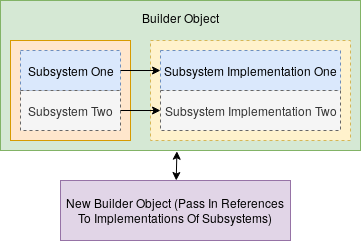

The diagram above was exported from draw.io. Its source (the exported page's mxGraphModel, read from the mxfile embedded in the PNG):
<mxGraphModel dx="677" dy="363" grid="1" gridSize="10" guides="1" tooltips="1" connect="1" arrows="1" fold="1" page="1" pageScale="1" pageWidth="850" pageHeight="1100" math="0" shadow="0">
  <root>
    <mxCell id="0" />
    <mxCell id="1" parent="0" />
    <mxCell id="hWjD7x4GlnKq-fbMLTmt-10" value="&lt;div&gt;Builder Object&lt;/div&gt;&lt;div&gt;&lt;br&gt;&lt;/div&gt;&lt;div&gt;&lt;br&gt;&lt;/div&gt;&lt;div&gt;&lt;br&gt;&lt;/div&gt;&lt;div&gt;&lt;br&gt;&lt;/div&gt;&lt;div&gt;&lt;br&gt;&lt;/div&gt;&lt;div&gt;&lt;br&gt;&lt;/div&gt;&lt;div&gt;&lt;br&gt;&lt;/div&gt;&lt;div&gt;&lt;br&gt;&lt;/div&gt;" style="rounded=0;whiteSpace=wrap;html=1;fillColor=#d5e8d4;strokeColor=#82b366;" vertex="1" parent="1">
      <mxGeometry x="150" y="70" width="360" height="150" as="geometry" />
    </mxCell>
    <mxCell id="hWjD7x4GlnKq-fbMLTmt-1" value="" style="rounded=0;whiteSpace=wrap;html=1;fillColor=#ffe6cc;strokeColor=#d79b00;" vertex="1" parent="1">
      <mxGeometry x="160" y="110" width="120" height="100" as="geometry" />
    </mxCell>
    <mxCell id="hWjD7x4GlnKq-fbMLTmt-2" value="Subsystem One" style="rounded=0;whiteSpace=wrap;html=1;dashed=1;fillColor=#dae8fc;strokeColor=#6c8ebf;" vertex="1" parent="1">
      <mxGeometry x="170" y="120" width="100" height="40" as="geometry" />
    </mxCell>
    <mxCell id="hWjD7x4GlnKq-fbMLTmt-3" value="Subsystem Two" style="rounded=0;whiteSpace=wrap;html=1;dashed=1;fillColor=#f5f5f5;strokeColor=#666666;fontColor=#333333;" vertex="1" parent="1">
      <mxGeometry x="170" y="160" width="100" height="40" as="geometry" />
    </mxCell>
    <mxCell id="hWjD7x4GlnKq-fbMLTmt-5" value="" style="rounded=0;whiteSpace=wrap;html=1;dashed=1;fillColor=#fff2cc;strokeColor=#d6b656;" vertex="1" parent="1">
      <mxGeometry x="300" y="110" width="200" height="100" as="geometry" />
    </mxCell>
    <mxCell id="hWjD7x4GlnKq-fbMLTmt-6" value="Subsystem Implementation One" style="rounded=0;whiteSpace=wrap;html=1;dashed=1;fillColor=#dae8fc;strokeColor=#6c8ebf;" vertex="1" parent="1">
      <mxGeometry x="310" y="120" width="180" height="40" as="geometry" />
    </mxCell>
    <mxCell id="hWjD7x4GlnKq-fbMLTmt-7" value="Subsystem Implementation Two" style="rounded=0;whiteSpace=wrap;html=1;dashed=1;fillColor=#f5f5f5;strokeColor=#666666;fontColor=#333333;" vertex="1" parent="1">
      <mxGeometry x="310" y="160" width="180" height="40" as="geometry" />
    </mxCell>
    <mxCell id="hWjD7x4GlnKq-fbMLTmt-8" value="" style="endArrow=classic;html=1;entryX=0;entryY=0.5;entryDx=0;entryDy=0;exitX=1;exitY=0.5;exitDx=0;exitDy=0;" edge="1" parent="1" source="hWjD7x4GlnKq-fbMLTmt-2" target="hWjD7x4GlnKq-fbMLTmt-6">
      <mxGeometry width="50" height="50" relative="1" as="geometry">
        <mxPoint x="160" y="280" as="sourcePoint" />
        <mxPoint x="210" y="230" as="targetPoint" />
      </mxGeometry>
    </mxCell>
    <mxCell id="hWjD7x4GlnKq-fbMLTmt-9" value="" style="endArrow=classic;html=1;entryX=0;entryY=0.5;entryDx=0;entryDy=0;exitX=1;exitY=0.5;exitDx=0;exitDy=0;" edge="1" parent="1" source="hWjD7x4GlnKq-fbMLTmt-3" target="hWjD7x4GlnKq-fbMLTmt-7">
      <mxGeometry width="50" height="50" relative="1" as="geometry">
        <mxPoint x="150" y="360" as="sourcePoint" />
        <mxPoint x="200" y="310" as="targetPoint" />
      </mxGeometry>
    </mxCell>
    <mxCell id="hWjD7x4GlnKq-fbMLTmt-15" value="New Builder Object (Pass In References To Implementations Of Subsystems)" style="rounded=0;whiteSpace=wrap;html=1;fillColor=#e1d5e7;strokeColor=#9673a6;" vertex="1" parent="1">
      <mxGeometry x="210" y="250" width="230" height="60" as="geometry" />
    </mxCell>
    <mxCell id="hWjD7x4GlnKq-fbMLTmt-17" value="" style="endArrow=classic;startArrow=classic;html=1;entryX=0.49;entryY=1.005;entryDx=0;entryDy=0;entryPerimeter=0;" edge="1" parent="1" source="hWjD7x4GlnKq-fbMLTmt-15" target="hWjD7x4GlnKq-fbMLTmt-10">
      <mxGeometry width="50" height="50" relative="1" as="geometry">
        <mxPoint x="150" y="380" as="sourcePoint" />
        <mxPoint x="200" y="330" as="targetPoint" />
      </mxGeometry>
    </mxCell>
  </root>
</mxGraphModel>